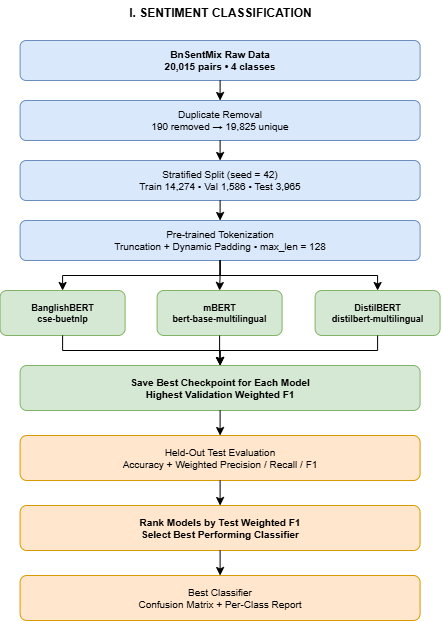

The diagram above was exported from draw.io. Its source (the exported page's mxGraphModel, read from the mxfile embedded in the PNG):
<mxGraphModel dx="1172" dy="688" grid="1" gridSize="10" guides="1" tooltips="1" connect="1" arrows="1" fold="1" page="1" pageScale="1" pageWidth="850" pageHeight="1100" math="0" shadow="0">
  <root>
    <mxCell id="0" />
    <mxCell id="1" parent="0" />
    <mxCell id="title" parent="1" style="text;html=1;align=center;verticalAlign=middle;fontSize=12;fontStyle=1;" value="I. SENTIMENT CLASSIFICATION" vertex="1">
      <mxGeometry height="25" width="440" x="30" y="20" as="geometry" />
    </mxCell>
    <mxCell id="raw" parent="1" style="rounded=1;whiteSpace=wrap;html=1;fillColor=#dae8fc;strokeColor=#6c8ebf;fontSize=10;fontStyle=1;" value="BnSentMix Raw Data&#10;20,015 pairs • 4 classes" vertex="1">
      <mxGeometry height="40" width="400" x="50" y="60" as="geometry" />
    </mxCell>
    <mxCell id="dedup" parent="1" style="rounded=1;whiteSpace=wrap;html=1;fillColor=#dae8fc;strokeColor=#6c8ebf;fontSize=10;" value="Duplicate Removal&#10;190 removed → 19,825 unique" vertex="1">
      <mxGeometry height="40" width="400" x="50" y="120" as="geometry" />
    </mxCell>
    <mxCell id="split" parent="1" style="rounded=1;whiteSpace=wrap;html=1;fillColor=#dae8fc;strokeColor=#6c8ebf;fontSize=10;" value="Stratified Split (seed = 42)&#10;Train 14,274 • Val 1,586 • Test 3,965" vertex="1">
      <mxGeometry height="40" width="400" x="50" y="180" as="geometry" />
    </mxCell>
    <mxCell id="token" parent="1" style="rounded=1;whiteSpace=wrap;html=1;fillColor=#dae8fc;strokeColor=#6c8ebf;fontSize=10;" value="Pre-trained Tokenization&#10;Truncation + Dynamic Padding • max_len = 128" vertex="1">
      <mxGeometry height="40" width="400" x="50" y="240" as="geometry" />
    </mxCell>
    <mxCell id="bert1" parent="1" style="rounded=1;whiteSpace=wrap;html=1;fillColor=#d5e8d4;strokeColor=#82b366;fontSize=9;fontStyle=1;" value="BanglishBERT&#10;cse-buetnlp" vertex="1">
      <mxGeometry height="45" width="125" x="30" y="310" as="geometry" />
    </mxCell>
    <mxCell id="bert2" parent="1" style="rounded=1;whiteSpace=wrap;html=1;fillColor=#d5e8d4;strokeColor=#82b366;fontSize=9;fontStyle=1;" value="mBERT&#10;bert-base-multilingual" vertex="1">
      <mxGeometry height="45" width="125" x="187" y="310" as="geometry" />
    </mxCell>
    <mxCell id="bert3" parent="1" style="rounded=1;whiteSpace=wrap;html=1;fillColor=#d5e8d4;strokeColor=#82b366;fontSize=9;fontStyle=1;" value="DistilBERT&#10;distilbert-multilingual" vertex="1">
      <mxGeometry height="45" width="125" x="345" y="310" as="geometry" />
    </mxCell>
    <mxCell id="checkpoint" parent="1" style="rounded=1;whiteSpace=wrap;html=1;fillColor=#d5e8d4;strokeColor=#82b366;fontSize=10;fontStyle=1;" value="Save Best Checkpoint for Each Model&#10;Highest Validation Weighted F1" vertex="1">
      <mxGeometry height="45" width="400" x="50" y="385" as="geometry" />
    </mxCell>
    <mxCell id="eval" parent="1" style="rounded=1;whiteSpace=wrap;html=1;fillColor=#ffe6cc;strokeColor=#d79b00;fontSize=10;" value="Held-Out Test Evaluation&#10;Accuracy + Weighted Precision / Recall / F1" vertex="1">
      <mxGeometry height="45" width="400" x="50" y="455" as="geometry" />
    </mxCell>
    <mxCell id="rank" parent="1" style="rounded=1;whiteSpace=wrap;html=1;fillColor=#ffe6cc;strokeColor=#d79b00;fontSize=10;fontStyle=1;" value="Rank Models by Test Weighted F1&#10;Select Best Performing Classifier" vertex="1">
      <mxGeometry height="45" width="400" x="50" y="525" as="geometry" />
    </mxCell>
    <mxCell id="report" parent="1" style="rounded=1;whiteSpace=wrap;html=1;fillColor=#ffe6cc;strokeColor=#d79b00;fontSize=10;" value="Best Classifier&#10;Confusion Matrix + Per-Class Report" vertex="1">
      <mxGeometry height="45" width="400" x="50" y="595" as="geometry" />
    </mxCell>
    <mxCell id="e1" edge="1" parent="1" source="raw" style="edgeStyle=orthogonalEdgeStyle;rounded=0;html=1;endArrow=classic;" target="dedup">
      <mxGeometry relative="1" as="geometry" />
    </mxCell>
    <mxCell id="e2" edge="1" parent="1" source="dedup" style="edgeStyle=orthogonalEdgeStyle;rounded=0;html=1;endArrow=classic;" target="split">
      <mxGeometry relative="1" as="geometry" />
    </mxCell>
    <mxCell id="e3" edge="1" parent="1" source="split" style="edgeStyle=orthogonalEdgeStyle;rounded=0;html=1;endArrow=classic;" target="token">
      <mxGeometry relative="1" as="geometry" />
    </mxCell>
    <mxCell id="e4a" edge="1" parent="1" source="token" style="edgeStyle=orthogonalEdgeStyle;rounded=0;html=1;endArrow=classic;" target="bert1">
      <mxGeometry relative="1" as="geometry" />
    </mxCell>
    <mxCell id="e4b" edge="1" parent="1" source="token" style="edgeStyle=orthogonalEdgeStyle;rounded=0;html=1;endArrow=classic;" target="bert2">
      <mxGeometry relative="1" as="geometry" />
    </mxCell>
    <mxCell id="e4c" edge="1" parent="1" source="token" style="edgeStyle=orthogonalEdgeStyle;rounded=0;html=1;endArrow=classic;" target="bert3">
      <mxGeometry relative="1" as="geometry" />
    </mxCell>
    <mxCell id="e5a" edge="1" parent="1" source="bert1" style="edgeStyle=orthogonalEdgeStyle;rounded=0;html=1;endArrow=classic;" target="checkpoint">
      <mxGeometry relative="1" as="geometry" />
    </mxCell>
    <mxCell id="e5b" edge="1" parent="1" source="bert2" style="edgeStyle=orthogonalEdgeStyle;rounded=0;html=1;endArrow=classic;" target="checkpoint">
      <mxGeometry relative="1" as="geometry" />
    </mxCell>
    <mxCell id="e5c" edge="1" parent="1" source="bert3" style="edgeStyle=orthogonalEdgeStyle;rounded=0;html=1;endArrow=classic;" target="checkpoint">
      <mxGeometry relative="1" as="geometry" />
    </mxCell>
    <mxCell id="e6" edge="1" parent="1" source="checkpoint" style="edgeStyle=orthogonalEdgeStyle;rounded=0;html=1;endArrow=classic;" target="eval">
      <mxGeometry relative="1" as="geometry" />
    </mxCell>
    <mxCell id="e7" edge="1" parent="1" source="eval" style="edgeStyle=orthogonalEdgeStyle;rounded=0;html=1;endArrow=classic;" target="rank">
      <mxGeometry relative="1" as="geometry" />
    </mxCell>
    <mxCell id="e8" edge="1" parent="1" source="rank" style="edgeStyle=orthogonalEdgeStyle;rounded=0;html=1;endArrow=classic;" target="report">
      <mxGeometry relative="1" as="geometry" />
    </mxCell>
  </root>
</mxGraphModel>